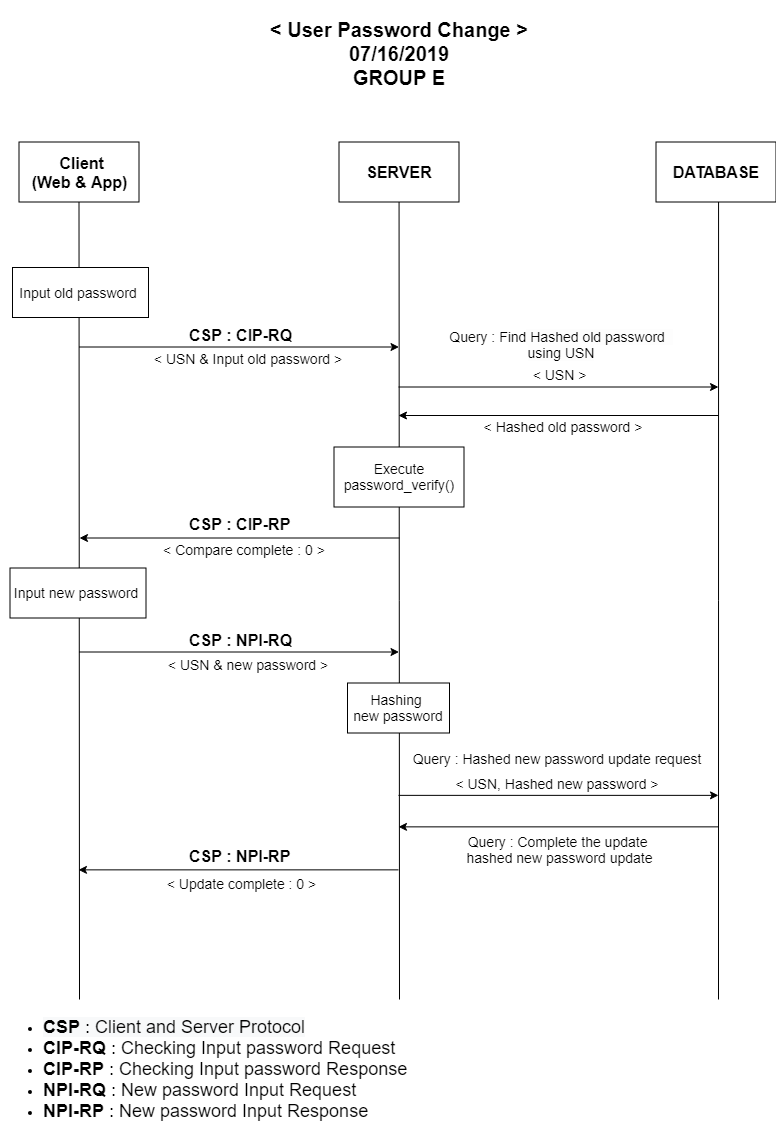

The diagram above was exported from draw.io. Its source (the exported page's mxGraphModel, read from the mxfile embedded in the PNG):
<mxGraphModel dx="1409" dy="1569" grid="1" gridSize="10" guides="1" tooltips="1" connect="1" arrows="1" fold="1" page="1" pageScale="1" pageWidth="827" pageHeight="1169" math="0" shadow="0">
  <root>
    <mxCell id="M3_PNVxYE16VGVY6F94f-0" />
    <mxCell id="M3_PNVxYE16VGVY6F94f-1" parent="M3_PNVxYE16VGVY6F94f-0" />
    <mxCell id="i8umcTw69rFewBmNQFHq-0" value="" style="endArrow=none;html=1;entryX=0.5;entryY=1;entryDx=0;entryDy=0;" parent="M3_PNVxYE16VGVY6F94f-1" edge="1">
      <mxGeometry width="50" height="50" relative="1" as="geometry">
        <mxPoint x="-409" y="-140" as="sourcePoint" />
        <mxPoint x="-409.42857142857156" y="-937.5" as="targetPoint" />
      </mxGeometry>
    </mxCell>
    <mxCell id="01B5blegZcUskeB8Y3G3-0" value="&lt;font style=&quot;font-size: 16px&quot;&gt;&lt;b&gt;&amp;nbsp;Client&lt;br&gt;&lt;/b&gt;&lt;span style=&quot;display: inline ; float: none ; background-color: transparent ; color: rgb(0 , 0 , 0) ; font-family: &amp;#34;helvetica&amp;#34; ; font-size: 16px ; font-style: normal ; font-variant: normal ; font-weight: 700 ; letter-spacing: normal ; text-align: center ; text-decoration: none ; text-indent: 0px ; text-transform: none ; white-space: normal ; word-spacing: 0px&quot;&gt;(Web &amp;amp; App)&lt;/span&gt;&lt;/font&gt;" style="rounded=0;whiteSpace=wrap;html=1;flipH=1;" parent="M3_PNVxYE16VGVY6F94f-1" vertex="1">
      <mxGeometry x="-789.5" y="-997.5" width="120" height="60" as="geometry" />
    </mxCell>
    <mxCell id="01B5blegZcUskeB8Y3G3-1" value="&lt;b style=&quot;font-size: 16px&quot;&gt;&lt;font style=&quot;font-size: 16px&quot;&gt;SERVER&lt;/font&gt;&lt;/b&gt;" style="rounded=0;whiteSpace=wrap;html=1;flipH=1;" parent="M3_PNVxYE16VGVY6F94f-1" vertex="1">
      <mxGeometry x="-469.5" y="-997.5" width="120" height="60" as="geometry" />
    </mxCell>
    <mxCell id="01B5blegZcUskeB8Y3G3-2" value="&lt;b style=&quot;font-size: 16px&quot;&gt;&lt;font style=&quot;font-size: 16px&quot;&gt;DATABASE&lt;/font&gt;&lt;/b&gt;" style="rounded=0;whiteSpace=wrap;html=1;flipH=1;" parent="M3_PNVxYE16VGVY6F94f-1" vertex="1">
      <mxGeometry x="-152.5" y="-997.5" width="120" height="60" as="geometry" />
    </mxCell>
    <mxCell id="01B5blegZcUskeB8Y3G3-3" value="" style="endArrow=none;html=1;entryX=0.5;entryY=1;entryDx=0;entryDy=0;" parent="M3_PNVxYE16VGVY6F94f-1" edge="1">
      <mxGeometry width="50" height="50" relative="1" as="geometry">
        <mxPoint x="-90" y="-140" as="sourcePoint" />
        <mxPoint x="-89.92857142857156" y="-937.5" as="targetPoint" />
      </mxGeometry>
    </mxCell>
    <mxCell id="01B5blegZcUskeB8Y3G3-5" value="" style="endArrow=none;html=1;entryX=0.5;entryY=1;entryDx=0;entryDy=0;" parent="M3_PNVxYE16VGVY6F94f-1" target="01B5blegZcUskeB8Y3G3-0" edge="1">
      <mxGeometry width="50" height="50" relative="1" as="geometry">
        <mxPoint x="-729" y="-140" as="sourcePoint" />
        <mxPoint x="-659.5" y="-927.5" as="targetPoint" />
      </mxGeometry>
    </mxCell>
    <mxCell id="01B5blegZcUskeB8Y3G3-6" value="&lt;b style=&quot;white-space: normal ; font-size: 20px&quot;&gt;&amp;lt; User Password Change &amp;gt;&lt;br&gt;07/16/2019&lt;br&gt;GROUP E&lt;/b&gt;" style="rounded=1;whiteSpace=wrap;html=1;align=center;fontSize=18;gradientColor=none;fillColor=#ffffff;strokeColor=none;" parent="M3_PNVxYE16VGVY6F94f-1" vertex="1">
      <mxGeometry x="-629" y="-1138.5" width="439" height="105" as="geometry" />
    </mxCell>
    <mxCell id="o2K9WxEELrwPQ6NuqCTs-0" value="&lt;font style=&quot;font-size: 14px&quot;&gt;Input old password&amp;nbsp;&lt;br style=&quot;font-size: 14px&quot;&gt;&lt;/font&gt;" style="rounded=0;whiteSpace=wrap;html=1;fontSize=14;" parent="M3_PNVxYE16VGVY6F94f-1" vertex="1">
      <mxGeometry x="-796" y="-872" width="136" height="50" as="geometry" />
    </mxCell>
    <mxCell id="UcVwhAU7lC_52yA6yl0D-0" value="" style="endArrow=classic;html=1;" parent="M3_PNVxYE16VGVY6F94f-1" edge="1">
      <mxGeometry width="50" height="50" relative="1" as="geometry">
        <mxPoint x="-729.5" y="-792.5" as="sourcePoint" />
        <mxPoint x="-409.5" y="-792.5" as="targetPoint" />
      </mxGeometry>
    </mxCell>
    <mxCell id="E95cu9HvkEoC9CeblUYJ-0" value="" style="endArrow=classic;html=1;" parent="M3_PNVxYE16VGVY6F94f-1" edge="1">
      <mxGeometry width="50" height="50" relative="1" as="geometry">
        <mxPoint x="-410" y="-752.5" as="sourcePoint" />
        <mxPoint x="-90" y="-752.5" as="targetPoint" />
      </mxGeometry>
    </mxCell>
    <mxCell id="E95cu9HvkEoC9CeblUYJ-1" value="" style="endArrow=classic;html=1;" parent="M3_PNVxYE16VGVY6F94f-1" edge="1">
      <mxGeometry width="50" height="50" relative="1" as="geometry">
        <mxPoint x="-90" y="-724" as="sourcePoint" />
        <mxPoint x="-410" y="-724" as="targetPoint" />
      </mxGeometry>
    </mxCell>
    <mxCell id="jMEpttSQHbk1qQ6wHpg3-9" value="" style="endArrow=classic;html=1;fontSize=14;" parent="M3_PNVxYE16VGVY6F94f-1" edge="1">
      <mxGeometry width="50" height="50" relative="1" as="geometry">
        <mxPoint x="-729.5" y="-487.5" as="sourcePoint" />
        <mxPoint x="-409.5" y="-487.5" as="targetPoint" />
      </mxGeometry>
    </mxCell>
    <mxCell id="b_a5VPY1-L7kgMKvaZ7D-0" value="&lt;font style=&quot;font-size: 16px&quot;&gt;CSP : CIP-RQ&lt;/font&gt;" style="text;html=1;resizable=0;points=[];autosize=1;align=left;verticalAlign=top;spacingTop=-4;fontStyle=1;fontSize=16;" parent="M3_PNVxYE16VGVY6F94f-1" vertex="1">
      <mxGeometry x="-621" y="-816.5" width="120" height="20" as="geometry" />
    </mxCell>
    <mxCell id="b_a5VPY1-L7kgMKvaZ7D-1" value="&amp;lt; USN &amp;amp; Input old password &amp;gt;" style="text;html=1;strokeColor=none;fillColor=none;align=center;verticalAlign=middle;whiteSpace=wrap;rounded=0;shadow=1;fontSize=14;" parent="M3_PNVxYE16VGVY6F94f-1" vertex="1">
      <mxGeometry x="-689" y="-792.5" width="257" height="24" as="geometry" />
    </mxCell>
    <mxCell id="xT5FGvKPIxbSDu7OGhwc-0" value="&amp;lt; Hashed old password &amp;gt;" style="text;html=1;strokeColor=none;fillColor=none;align=center;verticalAlign=middle;whiteSpace=wrap;rounded=0;fontSize=14;" parent="M3_PNVxYE16VGVY6F94f-1" vertex="1">
      <mxGeometry x="-331" y="-721" width="170" height="17" as="geometry" />
    </mxCell>
    <mxCell id="hn4zIR3_AwDICon7snAP-0" value="" style="endArrow=classic;html=1;" parent="M3_PNVxYE16VGVY6F94f-1" edge="1">
      <mxGeometry width="50" height="50" relative="1" as="geometry">
        <mxPoint x="-409" y="-601.5" as="sourcePoint" />
        <mxPoint x="-729" y="-601.5" as="targetPoint" />
      </mxGeometry>
    </mxCell>
    <mxCell id="hn4zIR3_AwDICon7snAP-1" value="&lt;font style=&quot;font-size: 16px&quot;&gt;CSP : CIP-RP&lt;/font&gt;" style="text;html=1;resizable=0;points=[];autosize=1;align=left;verticalAlign=top;spacingTop=-4;fontStyle=1;fontSize=16;" parent="M3_PNVxYE16VGVY6F94f-1" vertex="1">
      <mxGeometry x="-621" y="-627.5" width="120" height="20" as="geometry" />
    </mxCell>
    <mxCell id="hn4zIR3_AwDICon7snAP-2" value="&amp;lt; Compare complete : 0 &amp;gt;" style="text;html=1;strokeColor=none;fillColor=none;align=center;verticalAlign=middle;whiteSpace=wrap;rounded=0;fontSize=14;" parent="M3_PNVxYE16VGVY6F94f-1" vertex="1">
      <mxGeometry x="-671.5" y="-607.5" width="215" height="36" as="geometry" />
    </mxCell>
    <mxCell id="-ghrWIFAYNYgdqmNPohS-0" value="&amp;lt; USN &amp;gt;" style="text;html=1;strokeColor=none;fillColor=none;align=center;verticalAlign=middle;whiteSpace=wrap;rounded=0;shadow=1;fontSize=14;" parent="M3_PNVxYE16VGVY6F94f-1" vertex="1">
      <mxGeometry x="-378" y="-775" width="257" height="20" as="geometry" />
    </mxCell>
    <mxCell id="eVthoaaYEF16UrJ-AoRc-0" value="&lt;font style=&quot;font-size: 14px&quot;&gt;Query : Find&lt;span style=&quot;font-family: &amp;#34;noto sans&amp;#34; , &amp;#34;noto sans jp&amp;#34; , &amp;#34;noto sans kr&amp;#34; , &amp;#34;helvetica&amp;#34; , &amp;#34;microsoft yahei&amp;#34; , &amp;#34;apple sd gothic neo&amp;#34; , &amp;#34;malgun gothic&amp;#34; , &amp;#34;맑은 고딕&amp;#34; , &amp;#34;dotum&amp;#34; , , sans-serif ; background-color: rgb(253 , 253 , 253)&quot;&gt;&amp;nbsp;Hashed old password&amp;nbsp; &lt;br&gt;using USN&lt;/span&gt;&lt;br&gt;&lt;/font&gt;" style="text;html=1;strokeColor=none;fillColor=none;align=center;verticalAlign=middle;whiteSpace=wrap;rounded=0;fontSize=14;" parent="M3_PNVxYE16VGVY6F94f-1" vertex="1">
      <mxGeometry x="-384" y="-815" width="273" height="40" as="geometry" />
    </mxCell>
    <mxCell id="KLHJXKzIR5nYeG-wPmh6-0" value="&lt;font style=&quot;font-size: 16px&quot;&gt;CSP : NPI-RQ&lt;/font&gt;" style="text;html=1;resizable=0;points=[];autosize=1;align=left;verticalAlign=top;spacingTop=-4;fontStyle=1;fontSize=16;" parent="M3_PNVxYE16VGVY6F94f-1" vertex="1">
      <mxGeometry x="-621" y="-511.5" width="120" height="20" as="geometry" />
    </mxCell>
    <mxCell id="KLHJXKzIR5nYeG-wPmh6-1" value="&lt;ul&gt;&lt;li&gt;&lt;font style=&quot;font-size: 18px&quot;&gt;&lt;b style=&quot;background-color: rgb(248 , 249 , 250)&quot;&gt;CSP&lt;/b&gt;&lt;span style=&quot;background-color: rgb(248 , 249 , 250)&quot;&gt;&amp;nbsp;: Client and Server Protocol&lt;/span&gt;&lt;/font&gt;&lt;/li&gt;&lt;li&gt;&lt;font style=&quot;font-size: 18px&quot;&gt;&lt;b&gt;CIP-RQ&lt;/b&gt; : Checking Input password Request&lt;/font&gt;&lt;/li&gt;&lt;li&gt;&lt;font style=&quot;font-size: 18px&quot;&gt;&lt;b&gt;CIP-RP&lt;/b&gt;&amp;nbsp;: Checking Input password Response&lt;/font&gt;&lt;/li&gt;&lt;li&gt;&lt;font style=&quot;font-size: 18px&quot;&gt;&lt;b&gt;NPI-RQ&lt;/b&gt; : New password Input Request&lt;/font&gt;&lt;/li&gt;&lt;li&gt;&lt;font style=&quot;font-size: 18px&quot;&gt;&lt;b&gt;NPI-RP&lt;/b&gt;&amp;nbsp;: New password Input Response&lt;/font&gt;&lt;/li&gt;&lt;/ul&gt;" style="text;html=1;strokeColor=none;fillColor=none;align=left;verticalAlign=middle;whiteSpace=wrap;rounded=0;fontSize=14;labelBackgroundColor=#ffffff;" parent="M3_PNVxYE16VGVY6F94f-1" vertex="1">
      <mxGeometry x="-807.5" y="-140" width="480" height="140" as="geometry" />
    </mxCell>
    <mxCell id="KLHJXKzIR5nYeG-wPmh6-2" value="&amp;lt; USN &amp;amp; new password &amp;gt;" style="text;html=1;strokeColor=none;fillColor=none;align=center;verticalAlign=middle;whiteSpace=wrap;rounded=0;shadow=1;fontSize=14;" parent="M3_PNVxYE16VGVY6F94f-1" vertex="1">
      <mxGeometry x="-689.5" y="-484.181884765625" width="257" height="20" as="geometry" />
    </mxCell>
    <mxCell id="KLHJXKzIR5nYeG-wPmh6-3" value="&lt;span style=&quot;font-size: 14px&quot;&gt;Hashing &lt;br&gt;new password&lt;br&gt;&lt;/span&gt;" style="rounded=0;whiteSpace=wrap;html=1;" parent="M3_PNVxYE16VGVY6F94f-1" vertex="1">
      <mxGeometry x="-461" y="-456.5" width="102" height="50" as="geometry" />
    </mxCell>
    <mxCell id="KLHJXKzIR5nYeG-wPmh6-4" value="" style="endArrow=classic;html=1;" parent="M3_PNVxYE16VGVY6F94f-1" edge="1">
      <mxGeometry width="50" height="50" relative="1" as="geometry">
        <mxPoint x="-410" y="-344.1363525390625" as="sourcePoint" />
        <mxPoint x="-90" y="-344.1363525390625" as="targetPoint" />
      </mxGeometry>
    </mxCell>
    <mxCell id="KLHJXKzIR5nYeG-wPmh6-5" value="" style="endArrow=classic;html=1;" parent="M3_PNVxYE16VGVY6F94f-1" edge="1">
      <mxGeometry width="50" height="50" relative="1" as="geometry">
        <mxPoint x="-410" y="-269.6363525390625" as="sourcePoint" />
        <mxPoint x="-730" y="-269.6363525390625" as="targetPoint" />
      </mxGeometry>
    </mxCell>
    <mxCell id="KLHJXKzIR5nYeG-wPmh6-8" value="&lt;font style=&quot;font-size: 14px&quot;&gt;Query : Hashed new password update request&lt;br&gt;&lt;/font&gt;" style="text;html=1;strokeColor=none;fillColor=none;align=center;verticalAlign=middle;whiteSpace=wrap;rounded=0;fontSize=14;" parent="M3_PNVxYE16VGVY6F94f-1" vertex="1">
      <mxGeometry x="-402" y="-395.5" width="301" height="30" as="geometry" />
    </mxCell>
    <mxCell id="KLHJXKzIR5nYeG-wPmh6-11" value="&amp;lt; USN, Hashed new password &amp;gt;" style="text;html=1;strokeColor=none;fillColor=none;align=center;verticalAlign=middle;whiteSpace=wrap;rounded=0;shadow=1;fontSize=14;" parent="M3_PNVxYE16VGVY6F94f-1" vertex="1">
      <mxGeometry x="-380" y="-365.0909423828125" width="257" height="20" as="geometry" />
    </mxCell>
    <mxCell id="p2M5GPgzLA7zwisSibDW-0" value="&lt;font style=&quot;font-size: 14px&quot;&gt;&amp;lt; Update complete : 0 &amp;gt;&lt;br&gt;&lt;/font&gt;" style="text;html=1;strokeColor=none;fillColor=none;align=center;verticalAlign=middle;whiteSpace=wrap;rounded=0;fontSize=14;" parent="M3_PNVxYE16VGVY6F94f-1" vertex="1">
      <mxGeometry x="-718" y="-275.0455322265625" width="301" height="40" as="geometry" />
    </mxCell>
    <mxCell id="mQ1QD0ctJuRSX2lABBuI-2" value="&lt;font style=&quot;font-size: 16px&quot;&gt;CSP : NPI-RP&lt;/font&gt;" style="text;html=1;resizable=0;points=[];autosize=1;align=left;verticalAlign=top;spacingTop=-4;fontStyle=1;fontSize=16;" parent="M3_PNVxYE16VGVY6F94f-1" vertex="1">
      <mxGeometry x="-621" y="-295" width="120" height="20" as="geometry" />
    </mxCell>
    <mxCell id="f1FGmN_qKA-mssiGfrdi-0" value="" style="endArrow=classic;html=1;" parent="M3_PNVxYE16VGVY6F94f-1" edge="1">
      <mxGeometry width="50" height="50" relative="1" as="geometry">
        <mxPoint x="-90" y="-312.6363525390625" as="sourcePoint" />
        <mxPoint x="-410.0000000000002" y="-312.6363525390625" as="targetPoint" />
      </mxGeometry>
    </mxCell>
    <mxCell id="f1FGmN_qKA-mssiGfrdi-1" value="&lt;font style=&quot;font-size: 14px&quot;&gt;Query : Complete the update &lt;br&gt;hashed new password update&lt;br&gt;&lt;/font&gt;" style="text;html=1;strokeColor=none;fillColor=none;align=center;verticalAlign=middle;whiteSpace=wrap;rounded=0;fontSize=14;" parent="M3_PNVxYE16VGVY6F94f-1" vertex="1">
      <mxGeometry x="-388" y="-312.5" width="277" height="45" as="geometry" />
    </mxCell>
    <mxCell id="UZnv3y2ILXYl9WBWySC1-0" value="&lt;font style=&quot;font-size: 14px&quot;&gt;Execute&lt;br&gt;password_verify()&lt;br&gt;&lt;/font&gt;" style="rounded=0;whiteSpace=wrap;html=1;" parent="M3_PNVxYE16VGVY6F94f-1" vertex="1">
      <mxGeometry x="-474.5" y="-692.5" width="130" height="60" as="geometry" />
    </mxCell>
    <mxCell id="zvhplIG--awr6py-LT85-2" value="&lt;font style=&quot;font-size: 14px&quot;&gt;Input new password&amp;nbsp;&lt;br style=&quot;font-size: 14px&quot;&gt;&lt;/font&gt;" style="rounded=0;whiteSpace=wrap;html=1;fontSize=14;" parent="M3_PNVxYE16VGVY6F94f-1" vertex="1">
      <mxGeometry x="-798.5" y="-571.5" width="136" height="50" as="geometry" />
    </mxCell>
  </root>
</mxGraphModel>